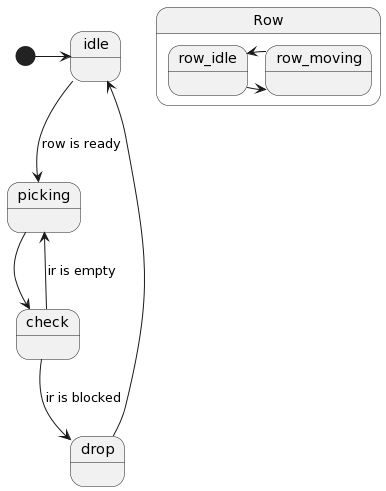

The diagram above was rendered by PlantUML. Its source (embedded in the PNG):
@startuml
[*] -> idle
state Row {
  state row_idle {
  }
  state row_moving {
  }
}
 

row_idle -> row_moving
row_moving -> row_idle

idle --> picking: row is ready
picking -> check
check --> picking: ir is empty
check --> drop: ir is blocked
drop --> idle
@enduml